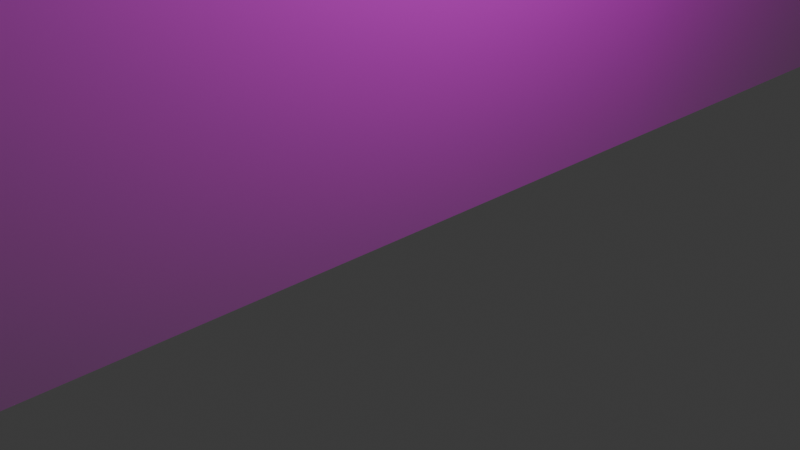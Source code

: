 # Source: dante.blend  (saved by Blender 4.0.36; exported with 4.5.12 LTS)
import bpy
from mathutils import Matrix  # noqa: F401  (used for matrix-valued properties, if any)

bpy.ops.wm.read_factory_settings(use_empty=True)
scene = bpy.context.scene
scene.name = 'Scene'

# ---- collections
col_collection = bpy.data.collections.new('Collection'); scene.collection.children.link(col_collection)

# ---- images (referenced by path relative to the original .blend; pixels are not part of the script)
import os
ASSET_DIR = os.environ.get("B2B_ASSET_DIR", "")  # directory of the original .blend (textures are referenced by path, not embedded)
HERE = os.path.dirname(os.path.abspath(__file__))  # packed textures are extracted next to this script under _unpacked/

def load_image(name, relpath, width, height, colorspace="sRGB"):
    """Load a texture the original file referenced (path relative to the .blend, or extracted next to this script)."""
    p = next((c for c in (os.path.join(HERE, relpath), os.path.join(ASSET_DIR, relpath)) if relpath and os.path.exists(c)), "")
    if p:
        img = bpy.data.images.load(p, check_existing=True)
        img.name = name
    else:  # same state as the original file: an image datablock whose file is absent (Cycles renders it pink)
        img = bpy.data.images.new(name, width, height)
        img.source = "FILE"
        img.filepath = "//" + (relpath or name)
    img.colorspace_settings.name = colorspace
    return img
img_sgddthjfyj_png = load_image('sgddthjfyj.png', 'sgddthjfyj.png', 1024, 1024, 'sRGB')

# ---- materials (node trees are filled in below, after node groups)
mat_material = bpy.data.materials.new('Material')
mat_material.alpha_threshold = 0.0
mat_material.use_transparent_shadow = False
mat_material.roughness = 0.5
mat_material.line_color = (0.0, 0.0, 0.0, 1.0)
mat_sgddthjfyj = bpy.data.materials.new('sgddthjfyj')
mat_sgddthjfyj.surface_render_method = 'BLENDED'
mat_sgddthjfyj.blend_method = 'BLEND'

# ---- material node trees
mat_material.use_nodes = True; mat_material.node_tree.nodes.clear()
_N = mat_material.node_tree.nodes; _L = mat_material.node_tree.links
n0 = _N.new('ShaderNodeOutputMaterial'); n0.name = 'Material Output'; n0.location = (300, 300)
n1 = _N.new('ShaderNodeBsdfPrincipled'); n1.name = 'Principled BSDF'; n1.location = (10, 300)
n1.inputs[3].default_value = 1.45
_L.new(n1.outputs[0], n0.inputs[0])
n0.is_active_output = True
mat_sgddthjfyj.use_nodes = True; mat_sgddthjfyj.node_tree.nodes.clear()
_N = mat_sgddthjfyj.node_tree.nodes; _L = mat_sgddthjfyj.node_tree.links
n0 = _N.new('ShaderNodeOutputMaterial'); n0.name = 'Material Output'; n0.location = (300, 300)
n1 = _N.new('ShaderNodeTexImage'); n1.name = 'Image Texture'; n1.location = (-200, 300)
n1.image = img_sgddthjfyj_png
n1.extension = 'CLIP'
n2 = _N.new('ShaderNodeBsdfPrincipled'); n2.name = 'Principled BSDF'; n2.location = (0, 300)
n2.inputs[3].default_value = 1.45
_L.new(n1.outputs[0], n2.inputs[0])
_L.new(n1.outputs[1], n2.inputs[4])
_L.new(n2.outputs[0], n0.inputs[0])
n0.is_active_output = True

# ---- world
world_world = bpy.data.worlds.new('World'); scene.world = world_world
world_world.use_nodes = True; world_world.node_tree.nodes.clear()
_N = world_world.node_tree.nodes; _L = world_world.node_tree.links
n0 = _N.new('ShaderNodeOutputWorld'); n0.name = 'World Output'; n0.location = (300, 300)
n1 = _N.new('ShaderNodeBackground'); n1.name = 'Background'; n1.location = (10, 300)
n1.inputs[0].default_value = (0.05088, 0.05088, 0.05088, 1.0)
_L.new(n1.outputs[0], n0.inputs[0])
n0.is_active_output = True
world_world.color = (0.05088, 0.05088, 0.05088)
world_world.use_sun_shadow = False
world_world.sun_shadow_jitter_overblur = 0.0

# ---- cameras
cam_camera = bpy.data.cameras.new('Camera')
cam_camera.clip_end = 100.0
cam_camera.ortho_scale = 7.314

# ---- lights
light_light = bpy.data.lights.new('Light', 'POINT')
light_light.transmission_factor = 0.0
light_light.use_soft_falloff = False
light_light.energy = 1000.0
light_light.shadow_soft_size = 0.1
light_light.shadow_maximum_resolution = 0.006
light_light.use_absolute_resolution = True

# ---- meshes
me_cube = bpy.data.meshes.new('Cube')
me_cube.from_pydata([(0.4113, 0.0, 5.95), (0.4113, 0.4275, 6.779), (0.4113, 0.4253, 5.969), (0.4113, 0.0, 6.767), (-0.3711, 0.4275, 6.782), (-0.3711, 0.4253, 5.973), (-0.3711, 0.0, 6.767), (-0.3711, 0.0, 5.958)], [], [(1, 3, 0, 2), (1, 2, 5, 4), (4, 5, 7, 6), (1, 4, 6, 3), (0, 7, 5, 2)])
_uv = me_cube.uv_layers.new(name='UVMap')
_uv.uv.foreach_set('vector', [0.0, 0.0, 0.0, 0.0, 0.0, 0.0, 0.0, 0.0, 0.0, 0.0, 0.0, 0.0, 0.0, 0.0, 0.0, 0.0, 0.0, 0.0, 0.0, 0.0, 0.0, 0.0, 0.0, 0.0, 0.0, 0.0, 0.0, 0.0, 0.0, 0.0, 0.0, 0.0, 0.0, 0.0, 0.0, 0.0, 0.0, 0.0, 0.0, 0.0])
me_cube.materials.append(mat_material)
me_cube.use_mirror_vertex_groups = False
me_cube.update()
me_sgddthjfyj = bpy.data.meshes.new('sgddthjfyj')
me_sgddthjfyj.from_pydata([(-1.027, -0.5, 0.0), (1.027, -0.5, 0.0), (-1.027, 0.5, 0.0), (1.027, 0.5, 0.0)], [], [(0, 1, 3, 2)])
_uv = me_sgddthjfyj.uv_layers.new(name='UVMap')
_uv.uv.foreach_set('vector', [0.0, 0.0, 1.0, 0.0, 1.0, 1.0, 0.0, 1.0])
me_sgddthjfyj.materials.append(mat_sgddthjfyj)
me_sgddthjfyj.update()

# ---- objects
ob_cube = bpy.data.objects.new('Cube', me_cube)
ob_light = bpy.data.objects.new('Light', light_light)
ob_camera = bpy.data.objects.new('Camera', cam_camera)
ob_sgddthjfyj = bpy.data.objects.new('sgddthjfyj', me_sgddthjfyj)

# ---- transforms, parenting, visibility, modifiers, constraints
ob_cube.location = (0.0, 0.0, 0.0)
ob_cube.lock_rotations_4d = False
ob_cube.empty_display_type = 'ARROWS'
ob_cube.lineart.crease_threshold = 0.0
_m = ob_cube.modifiers.new('Mirror', 'MIRROR')
_m.use_axis = (False, True, False)
_m.use_clip = True
ob_light.location = (4.076, 1.005, 5.904)
ob_light.rotation_euler = (0.6503, 0.05522, 1.866)
ob_light.lock_rotations_4d = False
ob_light.empty_display_type = 'ARROWS'
ob_light.color = (0.0, 0.0, 0.0, 0.0)
ob_light.lineart.crease_threshold = 0.0
ob_camera.location = (7.359, -6.926, 4.958)
ob_camera.rotation_euler = (1.109, 0.0, 0.8149)
ob_camera.lock_rotations_4d = False
ob_camera.empty_display_type = 'ARROWS'
ob_camera.color = (0.0, 0.0, 0.0, 0.0)
ob_camera.display_type = 'WIRE'
ob_camera.lineart.crease_threshold = 0.0
ob_sgddthjfyj.location = (0.0, 4.017, 5.448)
ob_sgddthjfyj.rotation_euler = (1.571, 0.0, 1.571)
ob_sgddthjfyj.scale = (11.37, 11.37, 11.37)

# ---- collection membership
col_collection.objects.link(ob_cube)
col_collection.objects.link(ob_light)
col_collection.objects.link(ob_camera)
col_collection.objects.link(ob_sgddthjfyj)

# ---- scene / render settings (as saved in the file)
scene.camera = ob_camera
scene.frame_start = 1; scene.frame_end = 250; scene.frame_set(1)
scene.render.engine = 'BLENDER_EEVEE_NEXT'
scene.cycles.sampling_pattern = 'TABULATED_SOBOL'
bpy.context.view_layer.update()
